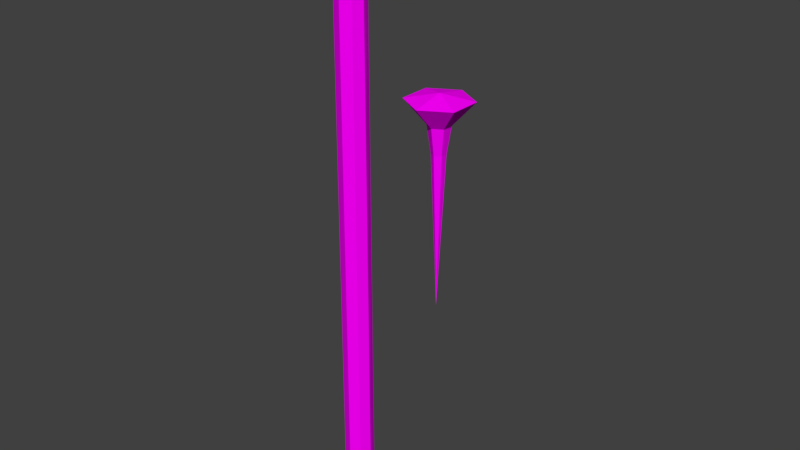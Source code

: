 # Source: zarabatana.blend  (saved by Blender 2.79.0; exported with 4.5.12 LTS)
import bpy
from mathutils import Matrix  # noqa: F401  (used for matrix-valued properties, if any)

bpy.ops.wm.read_factory_settings(use_empty=True)
scene = bpy.context.scene
scene.name = 'Scene'

# ---- collections
col_collection_1 = bpy.data.collections.new('Collection 1'); scene.collection.children.link(col_collection_1)

# ---- images (referenced by path relative to the original .blend; pixels are not part of the script)
import os
ASSET_DIR = os.environ.get("B2B_ASSET_DIR", "")  # directory of the original .blend (textures are referenced by path, not embedded)
HERE = os.path.dirname(os.path.abspath(__file__))  # packed textures are extracted next to this script under _unpacked/

def load_image(name, relpath, width, height, colorspace="sRGB"):
    """Load a texture the original file referenced (path relative to the .blend, or extracted next to this script)."""
    p = next((c for c in (os.path.join(HERE, relpath), os.path.join(ASSET_DIR, relpath)) if relpath and os.path.exists(c)), "")
    if p:
        img = bpy.data.images.load(p, check_existing=True)
        img.name = name
    else:  # same state as the original file: an image datablock whose file is absent (Cycles renders it pink)
        img = bpy.data.images.new(name, width, height)
        img.source = "FILE"
        img.filepath = "//" + (relpath or name)
    img.colorspace_settings.name = colorspace
    return img
img_zarabatana_material_albedotransparency_png = load_image('zarabatana_Material_AlbedoTransparency.png', 'Texturas/Zarabatana.png', 1024, 1024, 'sRGB')

# ---- materials (node trees are filled in below, after node groups)
mat_material = bpy.data.materials.new('Material')
mat_material.alpha_threshold = 0.0
mat_material.roughness = 0.5

# ---- material node trees
mat_material.use_nodes = True; mat_material.node_tree.nodes.clear()
_N = mat_material.node_tree.nodes; _L = mat_material.node_tree.links
n0 = _N.new('ShaderNodeOutputMaterial'); n0.name = 'Material Output'; n0.location = (300, 300)
n1 = _N.new('ShaderNodeBsdfDiffuse'); n1.name = 'Diffuse BSDF'; n1.location = (10, 300)
n2 = _N.new('ShaderNodeTexImage'); n2.name = 'Image Texture'; n2.location = (-190, 355)
n2.width = 140
n2.image = img_zarabatana_material_albedotransparency_png
n3 = _N.new('ShaderNodeMapping'); n3.name = 'Mapping'; n3.location = (-490, 384)
n4 = _N.new('ShaderNodeTexCoord'); n4.name = 'Texture Coordinate'; n4.location = (-690, 367)
_L.new(n1.outputs[0], n0.inputs[0])
_L.new(n2.outputs[0], n1.inputs[0])
_L.new(n3.outputs[0], n2.inputs[0])
_L.new(n4.outputs[2], n3.inputs[0])
n0.is_active_output = True

# ---- world
world_world = bpy.data.worlds.new('World'); scene.world = world_world
world_world.color = (0.05088, 0.05088, 0.05088)
world_world.use_sun_shadow = False
world_world.sun_shadow_jitter_overblur = 0.0
world_world.cycles.sampling_method = 'MANUAL'

# ---- meshes
me_cylinder = bpy.data.meshes.new('Cylinder')
me_cylinder.from_pydata([(2.038e-10, 0.03737, 0.0), (2.038e-10, 0.03737, 2.0), (0.02642, 0.02642, 0.0), (0.02642, 0.02642, 2.0), (0.03737, -1.574e-09, 0.0), (0.03737, -1.574e-09, 2.0), (0.02642, -0.02642, 0.0), (0.02642, -0.02642, 2.0), (-2.741e-09, -0.03737, 0.0), (-2.741e-09, -0.03737, 2.0), (-0.02642, -0.02642, 0.0), (-0.02642, -0.02642, 2.0), (-0.03737, 8e-10, 0.0), (-0.03737, 8e-10, 2.0), (-0.02642, 0.02642, 0.0), (-0.02642, 0.02642, 2.0), (0.0, 0.05, 0.0), (0.03536, 0.03536, 0.0), (0.03536, 0.03536, 2.0), (0.0, 0.05, 2.0), (0.05, -2.186e-09, 0.0), (0.05, -2.186e-09, 2.0), (0.03536, -0.03536, 0.0), (0.03536, -0.03536, 2.0), (-4.371e-09, -0.05, 0.0), (-4.371e-09, -0.05, 2.0), (-0.03536, -0.03536, 0.0), (-0.03536, -0.03536, 2.0), (-0.05, 5.962e-10, 0.0), (-0.05, 5.962e-10, 2.0), (-0.03536, 0.03536, 0.0), (-0.03536, 0.03536, 2.0), (0.3245, -1.552e-09, 0.7755), (0.3245, 0.02272, 1.273), (0.3441, 0.01136, 1.273), (0.3441, -0.01136, 1.273), (0.3245, -0.02272, 1.273), (0.3048, -0.01136, 1.273), (0.3048, 0.01136, 1.273), (0.3245, 0.104, 1.435), (0.4146, 0.05202, 1.435), (0.4146, -0.05202, 1.435), (0.3245, -0.104, 1.435), (0.2344, -0.05202, 1.435), (0.2344, 0.05202, 1.435), (0.2935, 0.01787, 1.36), (0.2935, -0.01787, 1.36), (0.3245, -0.03574, 1.36), (0.3554, -0.01787, 1.36), (0.3554, 0.01787, 1.36), (0.3245, 0.03574, 1.36), (0.3245, -1.602e-07, 1.456)], [], [(16, 19, 18, 17), (17, 18, 21, 20), (20, 21, 23, 22), (22, 23, 25, 24), (24, 25, 27, 26), (26, 27, 29, 28), (0, 2, 3, 1), (28, 29, 31, 30), (30, 31, 19, 16), (2, 4, 5, 3), (2, 0, 16, 17), (1, 3, 18, 19), (4, 2, 17, 20), (3, 5, 21, 18), (6, 4, 20, 22), (5, 7, 23, 21), (8, 6, 22, 24), (7, 9, 25, 23), (10, 8, 24, 26), (9, 11, 27, 25), (12, 10, 26, 28), (11, 13, 29, 27), (14, 12, 28, 30), (13, 15, 31, 29), (0, 14, 30, 16), (15, 1, 19, 31), (14, 0, 1, 15), (12, 14, 15, 13), (10, 12, 13, 11), (8, 10, 11, 9), (6, 8, 9, 7), (4, 6, 7, 5), (32, 33, 34), (32, 34, 35), (32, 35, 36), (32, 36, 37), (32, 37, 38), (32, 38, 33), (50, 39, 40, 49), (47, 42, 43, 46), (34, 49, 48, 35), (49, 40, 41, 48), (48, 41, 42, 47), (46, 43, 44, 45), (45, 44, 39, 50), (37, 46, 45, 38), (38, 45, 50, 33), (33, 50, 49, 34), (36, 47, 46, 37), (35, 48, 47, 36), (51, 43, 42), (44, 51, 39), (39, 51, 40), (41, 51, 42), (40, 51, 41), (43, 51, 44)])
_uv = me_cylinder.uv_layers.new(name='UVMap')
_uv.uv.foreach_set('vector', [0.06232, 0.01362, 0.06232, 0.9864, 0.04194, 0.9864, 0.04194, 0.01362, 0.04194, 0.01362, 0.04194, 0.9864, 0.02216, 0.9864, 0.02216, 0.01362, 0.02216, 0.01362, 0.02216, 0.9864, 0.003225, 0.9864, 0.003225, 0.01362, 0.1628, 0.01362, 0.1628, 0.9864, 0.1439, 0.9864, 0.1439, 0.01362, 0.1439, 0.01362, 0.1439, 0.9864, 0.1241, 0.9864, 0.1241, 0.01362, 0.1241, 0.01362, 0.1241, 0.9864, 0.1038, 0.9864, 0.1038, 0.01362, 0.2472, 0.0003683, 0.2633, 0.0004194, 0.2633, 0.9283, 0.2472, 0.9282, 0.1038, 0.01362, 0.1038, 0.9864, 0.08304, 0.9864, 0.08304, 0.01362, 0.08304, 0.01362, 0.08304, 0.9864, 0.06232, 0.9864, 0.06232, 0.01362, 0.2633, 0.0004194, 0.2795, 0.0004705, 0.2795, 0.9283, 0.2633, 0.9283, 0.04194, 0.006435, 0.06232, 0.006435, 0.06232, 0.01362, 0.04194, 0.01362, 0.06232, 0.9936, 0.04194, 0.9936, 0.04194, 0.9864, 0.06232, 0.9864, 0.02216, 0.006435, 0.04194, 0.006435, 0.04194, 0.01362, 0.02216, 0.01362, 0.04194, 0.9936, 0.02216, 0.9936, 0.02216, 0.9864, 0.04194, 0.9864, 0.003225, 0.006435, 0.02216, 0.006435, 0.02216, 0.01362, 0.003225, 0.01362, 0.02216, 0.9936, 0.003225, 0.9936, 0.003225, 0.9864, 0.02216, 0.9864, 0.1439, 0.006435, 0.1628, 0.006435, 0.1628, 0.01362, 0.1439, 0.01362, 0.1628, 0.9936, 0.1439, 0.9936, 0.1439, 0.9864, 0.1628, 0.9864, 0.1241, 0.006435, 0.1439, 0.006435, 0.1439, 0.01362, 0.1241, 0.01362, 0.1439, 0.9936, 0.1241, 0.9936, 0.1241, 0.9864, 0.1439, 0.9864, 0.1038, 0.006435, 0.1241, 0.006435, 0.1241, 0.01362, 0.1038, 0.01362, 0.1241, 0.9936, 0.1038, 0.9936, 0.1038, 0.9864, 0.1241, 0.9864, 0.08304, 0.006435, 0.1038, 0.006435, 0.1038, 0.01362, 0.08304, 0.01362, 0.1038, 0.9936, 0.08304, 0.9936, 0.08304, 0.9864, 0.1038, 0.9864, 0.06232, 0.006435, 0.08304, 0.006435, 0.08304, 0.01362, 0.06232, 0.01362, 0.08304, 0.9936, 0.06232, 0.9936, 0.06232, 0.9864, 0.08304, 0.9864, 0.231, 0.0003172, 0.2472, 0.0003683, 0.2472, 0.9282, 0.231, 0.9282, 0.2148, 0.0002661, 0.231, 0.0003172, 0.231, 0.9282, 0.2148, 0.9281, 0.1986, 0.000215, 0.2148, 0.0002661, 0.2148, 0.9281, 0.1986, 0.9281, 0.1824, 0.0001639, 0.1986, 0.000215, 0.1986, 0.9281, 0.1824, 0.928, 0.1662, 0.0001128, 0.1824, 0.0001639, 0.1824, 0.928, 0.1662, 0.928, 0.2795, 0.0004705, 0.2957, 0.0005216, 0.2957, 0.9284, 0.2795, 0.9283, 0.6196, 0.03896, 0.6626, 0.5321, 0.6394, 0.5327, 0.6196, 0.03896, 0.6394, 0.5327, 0.6167, 0.5302, 0.6196, 0.03896, 0.6167, 0.5302, 0.5956, 0.5252, 0.6196, 0.03896, 0.7289, 0.513, 0.7079, 0.5218, 0.6196, 0.03896, 0.7079, 0.5218, 0.6857, 0.5285, 0.6196, 0.03896, 0.6857, 0.5285, 0.6626, 0.5321, 0.6723, 0.6332, 0.6895, 0.75, 0.6052, 0.75, 0.6279, 0.6363, 0.7768, 0.578, 0.8754, 0.5859, 0.8339, 0.6783, 0.7543, 0.6068, 0.6394, 0.5327, 0.6279, 0.6363, 0.5877, 0.6191, 0.6167, 0.5302, 0.6279, 0.6363, 0.6052, 0.75, 0.522, 0.7143, 0.5877, 0.6191, 0.5877, 0.6191, 0.522, 0.7143, 0.4554, 0.6261, 0.5584, 0.5938, 0.7543, 0.6068, 0.8339, 0.6783, 0.7695, 0.7253, 0.7157, 0.6257, 0.7157, 0.6257, 0.7695, 0.7253, 0.6895, 0.75, 0.6723, 0.6332, 0.7079, 0.5218, 0.7543, 0.6068, 0.7157, 0.6257, 0.6857, 0.5285, 0.6857, 0.5285, 0.7157, 0.6257, 0.6723, 0.6332, 0.6626, 0.5321, 0.6626, 0.5321, 0.6723, 0.6332, 0.6279, 0.6363, 0.6394, 0.5327, 0.7289, 0.513, 0.7768, 0.578, 0.7543, 0.6068, 0.7079, 0.5218, 0.6167, 0.5302, 0.5877, 0.6191, 0.5584, 0.5938, 0.5956, 0.5252, 0.5648, 0.8458, 0.5176, 0.9446, 0.4559, 0.8568, 0.6247, 0.9374, 0.5648, 0.8458, 0.6742, 0.8422, 0.6742, 0.8422, 0.5648, 0.8458, 0.6185, 0.7505, 0.5112, 0.7504, 0.5648, 0.8458, 0.4554, 0.8421, 0.6185, 0.7505, 0.5648, 0.8458, 0.5112, 0.7504, 0.5176, 0.9446, 0.5648, 0.8458, 0.6247, 0.9374])
me_cylinder.materials.append(mat_material)
me_cylinder.use_remesh_preserve_volume = False
me_cylinder.use_remesh_preserve_attributes = False
me_cylinder.use_mirror_vertex_groups = False
me_cylinder.update()

# ---- objects
ob_cylinder = bpy.data.objects.new('Cylinder', me_cylinder)

# ---- transforms, parenting, visibility, modifiers, constraints
ob_cylinder.location = (0.0, 0.0, 0.0)
ob_cylinder.lineart.crease_threshold = 0.0

# ---- collection membership
col_collection_1.objects.link(ob_cylinder)

# ---- scene / render settings (as saved in the file)
scene.frame_start = 1; scene.frame_end = 250; scene.frame_set(1)
scene.render.engine = 'CYCLES'
scene.render.resolution_percentage = 50
scene.render.dither_intensity = 0.0
scene.render.use_border = True
scene.cycles.use_denoising = False
scene.cycles.samples = 128
scene.cycles.sampling_pattern = 'TABULATED_SOBOL'
scene.cycles.use_adaptive_sampling = False
scene.cycles.use_light_tree = False
scene.cycles.blur_glossy = 0.0
scene.cycles.sample_clamp_indirect = 0.0
scene.view_settings.view_transform = 'Standard'
bpy.context.view_layer.update()

# ---- added for rendering (the .blend has no active camera and no usable light): camera, sun
cam_auto = bpy.data.cameras.new('AutoCamera')
cam_auto.lens = 50.0
cam_auto.sensor_width = 36.0
cam_auto.clip_end = 1000.0
ob_auto_camera = bpy.data.objects.new('AutoCamera', cam_auto)
scene.collection.objects.link(ob_auto_camera)
ob_auto_camera.location = (2.09172, -2.29133, 2.52755)
ob_auto_camera.rotation_euler = (1.09748, -7.21219e-08, 0.694738)
scene.camera = ob_auto_camera
light_auto_sun = bpy.data.lights.new('AutoSun', 'SUN')
light_auto_sun.energy = 3.0
light_auto_sun.angle = 0.0523599
ob_auto_sun = bpy.data.objects.new('AutoSun', light_auto_sun)
scene.collection.objects.link(ob_auto_sun)
ob_auto_sun.rotation_euler = (0.872665, 0.174533, 0.523599)
bpy.context.view_layer.update()
